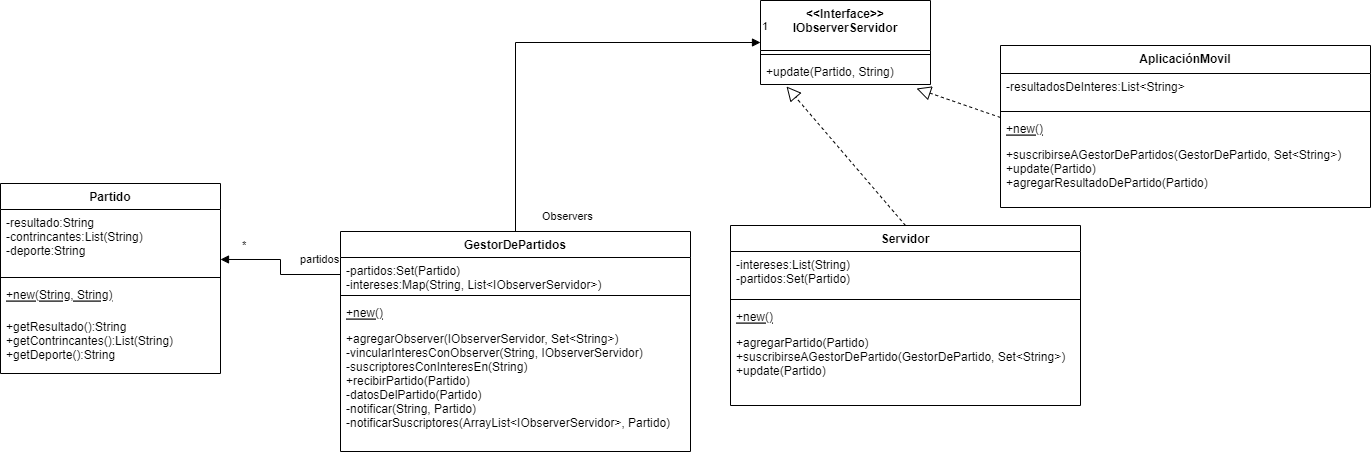

The diagram above was exported from draw.io. Its source (the exported page's mxGraphModel, read from the mxfile embedded in the PNG):
<mxGraphModel dx="1872" dy="548" grid="1" gridSize="10" guides="1" tooltips="1" connect="1" arrows="1" fold="1" page="1" pageScale="1" pageWidth="850" pageHeight="1100" math="0" shadow="0">
  <root>
    <mxCell id="0" />
    <mxCell id="1" parent="0" />
    <mxCell id="TXBUF71gkJAu1XUrU27_-1" value="Servidor" style="swimlane;fontStyle=1;align=center;verticalAlign=top;childLayout=stackLayout;horizontal=1;startSize=26;horizontalStack=0;resizeParent=1;resizeParentMax=0;resizeLast=0;collapsible=1;marginBottom=0;" vertex="1" parent="1">
      <mxGeometry x="510" y="250" width="350" height="180" as="geometry" />
    </mxCell>
    <mxCell id="TXBUF71gkJAu1XUrU27_-19" value="-intereses:List(String)&#10;-partidos:Set(Partido)" style="text;strokeColor=none;fillColor=none;align=left;verticalAlign=top;spacingLeft=4;spacingRight=4;overflow=hidden;rotatable=0;points=[[0,0.5],[1,0.5]];portConstraint=eastwest;" vertex="1" parent="TXBUF71gkJAu1XUrU27_-1">
      <mxGeometry y="26" width="350" height="44" as="geometry" />
    </mxCell>
    <mxCell id="TXBUF71gkJAu1XUrU27_-3" value="" style="line;strokeWidth=1;fillColor=none;align=left;verticalAlign=middle;spacingTop=-1;spacingLeft=3;spacingRight=3;rotatable=0;labelPosition=right;points=[];portConstraint=eastwest;" vertex="1" parent="TXBUF71gkJAu1XUrU27_-1">
      <mxGeometry y="70" width="350" height="8" as="geometry" />
    </mxCell>
    <mxCell id="TXBUF71gkJAu1XUrU27_-4" value="+new()" style="text;strokeColor=none;fillColor=none;align=left;verticalAlign=top;spacingLeft=4;spacingRight=4;overflow=hidden;rotatable=0;points=[[0,0.5],[1,0.5]];portConstraint=eastwest;fontStyle=4" vertex="1" parent="TXBUF71gkJAu1XUrU27_-1">
      <mxGeometry y="78" width="350" height="26" as="geometry" />
    </mxCell>
    <mxCell id="TXBUF71gkJAu1XUrU27_-37" value="+agregarPartido(Partido)&#10;+suscribirseAGestorDePartido(GestorDePartido, Set&lt;String&gt;)&#10;+update(Partido)" style="text;strokeColor=none;fillColor=none;align=left;verticalAlign=top;spacingLeft=4;spacingRight=4;overflow=hidden;rotatable=0;points=[[0,0.5],[1,0.5]];portConstraint=eastwest;fontStyle=0" vertex="1" parent="TXBUF71gkJAu1XUrU27_-1">
      <mxGeometry y="104" width="350" height="76" as="geometry" />
    </mxCell>
    <mxCell id="TXBUF71gkJAu1XUrU27_-5" value="Partido" style="swimlane;fontStyle=1;align=center;verticalAlign=top;childLayout=stackLayout;horizontal=1;startSize=26;horizontalStack=0;resizeParent=1;resizeParentMax=0;resizeLast=0;collapsible=1;marginBottom=0;" vertex="1" parent="1">
      <mxGeometry x="-220" y="208" width="220" height="190" as="geometry" />
    </mxCell>
    <mxCell id="TXBUF71gkJAu1XUrU27_-6" value="-resultado:String&#10;-contrincantes:List(String)&#10;-deporte:String" style="text;strokeColor=none;fillColor=none;align=left;verticalAlign=top;spacingLeft=4;spacingRight=4;overflow=hidden;rotatable=0;points=[[0,0.5],[1,0.5]];portConstraint=eastwest;" vertex="1" parent="TXBUF71gkJAu1XUrU27_-5">
      <mxGeometry y="26" width="220" height="64" as="geometry" />
    </mxCell>
    <mxCell id="TXBUF71gkJAu1XUrU27_-7" value="" style="line;strokeWidth=1;fillColor=none;align=left;verticalAlign=middle;spacingTop=-1;spacingLeft=3;spacingRight=3;rotatable=0;labelPosition=right;points=[];portConstraint=eastwest;" vertex="1" parent="TXBUF71gkJAu1XUrU27_-5">
      <mxGeometry y="90" width="220" height="8" as="geometry" />
    </mxCell>
    <mxCell id="TXBUF71gkJAu1XUrU27_-8" value="+new(String, String)" style="text;strokeColor=none;fillColor=none;align=left;verticalAlign=top;spacingLeft=4;spacingRight=4;overflow=hidden;rotatable=0;points=[[0,0.5],[1,0.5]];portConstraint=eastwest;fontStyle=4" vertex="1" parent="TXBUF71gkJAu1XUrU27_-5">
      <mxGeometry y="98" width="220" height="32" as="geometry" />
    </mxCell>
    <mxCell id="TXBUF71gkJAu1XUrU27_-38" value="+getResultado():String&#10;+getContrincantes():List(String)&#10;+getDeporte():String" style="text;strokeColor=none;fillColor=none;align=left;verticalAlign=top;spacingLeft=4;spacingRight=4;overflow=hidden;rotatable=0;points=[[0,0.5],[1,0.5]];portConstraint=eastwest;fontStyle=0" vertex="1" parent="TXBUF71gkJAu1XUrU27_-5">
      <mxGeometry y="130" width="220" height="60" as="geometry" />
    </mxCell>
    <mxCell id="TXBUF71gkJAu1XUrU27_-13" value="partidos" style="endArrow=block;endFill=1;html=1;edgeStyle=orthogonalEdgeStyle;align=left;verticalAlign=top;rounded=0;entryX=1;entryY=0.781;entryDx=0;entryDy=0;entryPerimeter=0;exitX=0;exitY=0.5;exitDx=0;exitDy=0;" edge="1" parent="1" source="TXBUF71gkJAu1XUrU27_-27" target="TXBUF71gkJAu1XUrU27_-6">
      <mxGeometry x="-0.373" y="-28" relative="1" as="geometry">
        <mxPoint x="180" y="413" as="sourcePoint" />
        <mxPoint x="120" y="420" as="targetPoint" />
        <mxPoint as="offset" />
      </mxGeometry>
    </mxCell>
    <mxCell id="TXBUF71gkJAu1XUrU27_-14" value="*" style="edgeLabel;resizable=0;html=1;align=left;verticalAlign=bottom;" connectable="0" vertex="1" parent="TXBUF71gkJAu1XUrU27_-13">
      <mxGeometry x="-1" relative="1" as="geometry">
        <mxPoint x="-100" y="-21" as="offset" />
      </mxGeometry>
    </mxCell>
    <mxCell id="TXBUF71gkJAu1XUrU27_-15" value="AplicaciónMovil" style="swimlane;fontStyle=1;align=center;verticalAlign=top;childLayout=stackLayout;horizontal=1;startSize=28;horizontalStack=0;resizeParent=1;resizeParentMax=0;resizeLast=0;collapsible=1;marginBottom=0;" vertex="1" parent="1">
      <mxGeometry x="780" y="70" width="370" height="162" as="geometry" />
    </mxCell>
    <mxCell id="TXBUF71gkJAu1XUrU27_-16" value="-resultadosDeInteres:List&lt;String&gt;" style="text;strokeColor=none;fillColor=none;align=left;verticalAlign=top;spacingLeft=4;spacingRight=4;overflow=hidden;rotatable=0;points=[[0,0.5],[1,0.5]];portConstraint=eastwest;" vertex="1" parent="TXBUF71gkJAu1XUrU27_-15">
      <mxGeometry y="28" width="370" height="34" as="geometry" />
    </mxCell>
    <mxCell id="TXBUF71gkJAu1XUrU27_-17" value="" style="line;strokeWidth=1;fillColor=none;align=left;verticalAlign=middle;spacingTop=-1;spacingLeft=3;spacingRight=3;rotatable=0;labelPosition=right;points=[];portConstraint=eastwest;" vertex="1" parent="TXBUF71gkJAu1XUrU27_-15">
      <mxGeometry y="62" width="370" height="8" as="geometry" />
    </mxCell>
    <mxCell id="TXBUF71gkJAu1XUrU27_-18" value="+new()" style="text;strokeColor=none;fillColor=none;align=left;verticalAlign=top;spacingLeft=4;spacingRight=4;overflow=hidden;rotatable=0;points=[[0,0.5],[1,0.5]];portConstraint=eastwest;fontStyle=4" vertex="1" parent="TXBUF71gkJAu1XUrU27_-15">
      <mxGeometry y="70" width="370" height="26" as="geometry" />
    </mxCell>
    <mxCell id="TXBUF71gkJAu1XUrU27_-36" value="+suscribirseAGestorDePartidos(GestorDePartido, Set&lt;String&gt;)&#10;+update(Partido)&#10;+agregarResultadoDePartido(Partido)" style="text;strokeColor=none;fillColor=none;align=left;verticalAlign=top;spacingLeft=4;spacingRight=4;overflow=hidden;rotatable=0;points=[[0,0.5],[1,0.5]];portConstraint=eastwest;fontStyle=0" vertex="1" parent="TXBUF71gkJAu1XUrU27_-15">
      <mxGeometry y="96" width="370" height="66" as="geometry" />
    </mxCell>
    <mxCell id="TXBUF71gkJAu1XUrU27_-20" value="&lt;&lt;Interface&gt;&gt;&#10;IObserverServidor" style="swimlane;fontStyle=1;align=center;verticalAlign=top;childLayout=stackLayout;horizontal=1;startSize=50;horizontalStack=0;resizeParent=1;resizeParentMax=0;resizeLast=0;collapsible=1;marginBottom=0;" vertex="1" parent="1">
      <mxGeometry x="540" y="25" width="170" height="84" as="geometry" />
    </mxCell>
    <mxCell id="TXBUF71gkJAu1XUrU27_-22" value="" style="line;strokeWidth=1;fillColor=none;align=left;verticalAlign=middle;spacingTop=-1;spacingLeft=3;spacingRight=3;rotatable=0;labelPosition=right;points=[];portConstraint=eastwest;" vertex="1" parent="TXBUF71gkJAu1XUrU27_-20">
      <mxGeometry y="50" width="170" height="8" as="geometry" />
    </mxCell>
    <mxCell id="TXBUF71gkJAu1XUrU27_-23" value="+update(Partido, String)" style="text;strokeColor=none;fillColor=none;align=left;verticalAlign=top;spacingLeft=4;spacingRight=4;overflow=hidden;rotatable=0;points=[[0,0.5],[1,0.5]];portConstraint=eastwest;" vertex="1" parent="TXBUF71gkJAu1XUrU27_-20">
      <mxGeometry y="58" width="170" height="26" as="geometry" />
    </mxCell>
    <mxCell id="TXBUF71gkJAu1XUrU27_-24" value="" style="endArrow=block;dashed=1;endFill=0;endSize=12;html=1;rounded=0;entryX=0.153;entryY=1.077;entryDx=0;entryDy=0;entryPerimeter=0;exitX=0.5;exitY=0;exitDx=0;exitDy=0;" edge="1" parent="1" source="TXBUF71gkJAu1XUrU27_-1" target="TXBUF71gkJAu1XUrU27_-23">
      <mxGeometry width="160" relative="1" as="geometry">
        <mxPoint x="530" y="390" as="sourcePoint" />
        <mxPoint x="690" y="390" as="targetPoint" />
      </mxGeometry>
    </mxCell>
    <mxCell id="TXBUF71gkJAu1XUrU27_-25" value="" style="endArrow=block;dashed=1;endFill=0;endSize=12;html=1;rounded=0;entryX=0.918;entryY=1.154;entryDx=0;entryDy=0;entryPerimeter=0;exitX=0;exitY=0.077;exitDx=0;exitDy=0;exitPerimeter=0;" edge="1" parent="1" source="TXBUF71gkJAu1XUrU27_-18" target="TXBUF71gkJAu1XUrU27_-23">
      <mxGeometry width="160" relative="1" as="geometry">
        <mxPoint x="635" y="240" as="sourcePoint" />
        <mxPoint x="639.0799999999999" y="121.00199999999995" as="targetPoint" />
      </mxGeometry>
    </mxCell>
    <mxCell id="TXBUF71gkJAu1XUrU27_-26" value="GestorDePartidos" style="swimlane;fontStyle=1;align=center;verticalAlign=top;childLayout=stackLayout;horizontal=1;startSize=26;horizontalStack=0;resizeParent=1;resizeParentMax=0;resizeLast=0;collapsible=1;marginBottom=0;" vertex="1" parent="1">
      <mxGeometry x="120" y="256" width="350" height="220" as="geometry" />
    </mxCell>
    <mxCell id="TXBUF71gkJAu1XUrU27_-27" value="-partidos:Set(Partido)&#10;-intereses:Map(String, List&lt;IObserverServidor&gt;)" style="text;strokeColor=none;fillColor=none;align=left;verticalAlign=top;spacingLeft=4;spacingRight=4;overflow=hidden;rotatable=0;points=[[0,0.5],[1,0.5]];portConstraint=eastwest;" vertex="1" parent="TXBUF71gkJAu1XUrU27_-26">
      <mxGeometry y="26" width="350" height="34" as="geometry" />
    </mxCell>
    <mxCell id="TXBUF71gkJAu1XUrU27_-28" value="" style="line;strokeWidth=1;fillColor=none;align=left;verticalAlign=middle;spacingTop=-1;spacingLeft=3;spacingRight=3;rotatable=0;labelPosition=right;points=[];portConstraint=eastwest;" vertex="1" parent="TXBUF71gkJAu1XUrU27_-26">
      <mxGeometry y="60" width="350" height="8" as="geometry" />
    </mxCell>
    <mxCell id="TXBUF71gkJAu1XUrU27_-39" value="+new()" style="text;strokeColor=none;fillColor=none;align=left;verticalAlign=top;spacingLeft=4;spacingRight=4;overflow=hidden;rotatable=0;points=[[0,0.5],[1,0.5]];portConstraint=eastwest;fontStyle=4" vertex="1" parent="TXBUF71gkJAu1XUrU27_-26">
      <mxGeometry y="68" width="350" height="26" as="geometry" />
    </mxCell>
    <mxCell id="TXBUF71gkJAu1XUrU27_-29" value="+agregarObserver(IObserverServidor, Set&lt;String&gt;)&#10;-vincularInteresConObserver(String, IObserverServidor)&#10;-suscriptoresConInteresEn(String)&#10;+recibirPartido(Partido)&#10;-datosDelPartido(Partido)&#10;-notificar(String, Partido)&#10;-notificarSuscriptores(ArrayList&lt;IObserverServidor&gt;, Partido)" style="text;strokeColor=none;fillColor=none;align=left;verticalAlign=top;spacingLeft=4;spacingRight=4;overflow=hidden;rotatable=0;points=[[0,0.5],[1,0.5]];portConstraint=eastwest;" vertex="1" parent="TXBUF71gkJAu1XUrU27_-26">
      <mxGeometry y="94" width="350" height="126" as="geometry" />
    </mxCell>
    <mxCell id="TXBUF71gkJAu1XUrU27_-30" value="Observers" style="endArrow=block;endFill=1;html=1;edgeStyle=orthogonalEdgeStyle;align=left;verticalAlign=top;rounded=0;exitX=0.5;exitY=0;exitDx=0;exitDy=0;entryX=0;entryY=0.5;entryDx=0;entryDy=0;" edge="1" parent="1" source="TXBUF71gkJAu1XUrU27_-26" target="TXBUF71gkJAu1XUrU27_-20">
      <mxGeometry x="-0.869" y="-25" relative="1" as="geometry">
        <mxPoint x="310" y="190" as="sourcePoint" />
        <mxPoint x="470" y="190" as="targetPoint" />
        <mxPoint as="offset" />
      </mxGeometry>
    </mxCell>
    <mxCell id="TXBUF71gkJAu1XUrU27_-31" value="1" style="edgeLabel;resizable=0;html=1;align=left;verticalAlign=bottom;" connectable="0" vertex="1" parent="TXBUF71gkJAu1XUrU27_-30">
      <mxGeometry x="-1" relative="1" as="geometry">
        <mxPoint x="245" y="-197" as="offset" />
      </mxGeometry>
    </mxCell>
  </root>
</mxGraphModel>